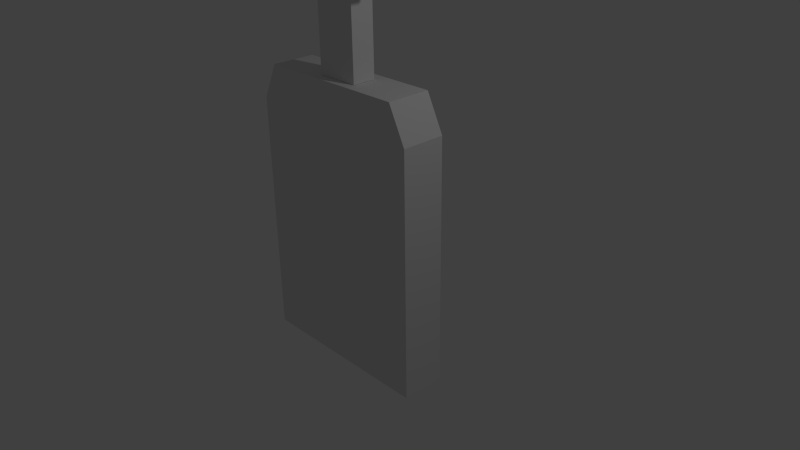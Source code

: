 # Source: gravestoneTALL.blend  (saved by Blender 2.72.0; exported with 4.5.12 LTS)
import bpy
from mathutils import Matrix  # noqa: F401  (used for matrix-valued properties, if any)

bpy.ops.wm.read_factory_settings(use_empty=True)
scene = bpy.context.scene
scene.name = 'Scene'

# ---- collections
col_collection_1 = bpy.data.collections.new('Collection 1'); scene.collection.children.link(col_collection_1)

# ---- world
world_world = bpy.data.worlds.new('World'); scene.world = world_world
world_world.color = (0.05088, 0.05088, 0.05088)
world_world.use_sun_shadow = False
world_world.sun_shadow_jitter_overblur = 0.0
world_world.cycles.sampling_method = 'MANUAL'
world_world.cycles.sample_map_resolution = 256

# ---- cameras
cam_camera = bpy.data.cameras.new('Camera')
cam_camera.clip_end = 100.0
cam_camera.lens = 35.0
cam_camera.sensor_width = 32.0
cam_camera.sensor_height = 18.0
cam_camera.ortho_scale = 7.314
cam_camera.dof.focus_distance = 0.0
cam_camera.dof.aperture_fstop = 128.0

# ---- lights
light_lamp = bpy.data.lights.new('Lamp', 'POINT')
light_lamp.transmission_factor = 0.0
light_lamp.cutoff_distance = 30.0
light_lamp.energy = 100.0
light_lamp.shadow_buffer_clip_start = 1.001
light_lamp.shadow_soft_size = 0.1
light_lamp.shadow_maximum_resolution = 0.006
light_lamp.use_absolute_resolution = True
light_lamp.cycles.use_multiple_importance_sampling = False

# ---- meshes
me_plane = bpy.data.meshes.new('Plane')
me_plane.from_pydata([(-1.279, -1.639, -5.064), (1.321, -1.639, -5.064), (-1.042, 2.263, -5.064), (1.084, 2.263, -5.064), (1.084, 2.263, -5.667), (-1.042, 2.263, -5.667), (1.321, -1.639, -5.667), (-1.279, -1.639, -5.667), (1.321, 0.312, -5.064), (1.321, 1.288, -5.064), (1.321, 1.775, -5.064), (1.321, 0.312, -5.667), (1.321, 1.288, -5.667), (1.321, -0.6636, -5.667), (1.321, 1.775, -5.667), (1.321, -0.1758, -5.667), (1.321, 0.7997, -5.667), (1.321, -1.151, -5.667), (-1.279, 0.312, -5.064), (-1.279, -0.6636, -5.064), (-1.279, 1.288, -5.064), (-1.279, -1.151, -5.064), (-1.279, 0.7997, -5.064), (-1.279, -0.1758, -5.064), (-1.279, 1.775, -5.064), (-1.279, 0.312, -5.667), (-1.279, -0.6636, -5.667), (-1.279, 1.288, -5.667), (-1.279, -1.151, -5.667), (-1.279, 0.7997, -5.667), (-1.279, -0.1758, -5.667), (-1.279, 1.775, -5.667)], [], [(0, 21, 19, 23, 18, 22, 20, 24, 2, 3, 10, 9, 8, 1), (7, 6, 17, 13, 15, 11, 16, 12, 14, 4, 5, 31, 27, 29, 25, 30, 26, 28), (3, 2, 5, 4), (6, 1, 8, 9, 10, 14, 12, 16, 11, 15, 13, 17), (0, 1, 6, 7), (3, 4, 14, 10), (7, 31, 24, 0)])
me_plane.use_remesh_preserve_volume = False
me_plane.use_remesh_preserve_attributes = False
me_plane.use_mirror_vertex_groups = False
me_plane.update()
me_plane_002 = bpy.data.meshes.new('Plane.002')
me_plane_002.from_pydata([(0.6017, -0.7504, 7.334e-08), (2.602, -0.7504, 7.334e-08), (0.6017, 1.25, 7.334e-08), (2.602, 1.25, 7.334e-08), (2.602, 0.2737, 7.588e-08), (0.6017, 0.2737, 7.588e-08), (0.6017, 0.7376, 7.207e-08), (2.602, 0.7376, 7.207e-08), (5.146, 0.4996, 7.334e-08), (-1.943, 0.4996, 7.334e-08), (5.124, 0.7374, 8.526e-08), (-1.92, 0.7374, 8.526e-08), (-1.92, 0.2618, 6.142e-08), (5.124, 0.2618, 6.142e-08), (0.6017, -0.7504, 0.3203), (2.602, -0.7504, 0.3203), (0.6017, 1.25, 0.3203), (2.602, 1.25, 0.3203), (2.602, 0.2737, 0.3203), (0.6017, 0.2737, 0.3203), (0.6017, 0.7376, 0.3203), (2.602, 0.7376, 0.3203), (5.146, 0.4996, 0.3203), (-1.943, 0.4996, 0.3203), (5.124, 0.7374, 0.3203), (-1.92, 0.7374, 0.3203), (-1.92, 0.2618, 0.3203), (5.124, 0.2618, 0.3203)], [], [(0, 5, 12, 9, 11, 6, 2, 3, 7, 10, 8, 13, 4, 1), (14, 15, 18, 27, 22, 24, 21, 17, 16, 20, 25, 23, 26, 19), (4, 13, 27, 18), (9, 12, 26, 23), (6, 11, 25, 20), (8, 10, 24, 22), (11, 9, 23, 25), (13, 8, 22, 27), (10, 7, 21, 24), (2, 6, 20, 16), (12, 5, 19, 26), (1, 4, 18, 15), (3, 2, 16, 17), (7, 3, 17, 21), (0, 1, 15, 14), (5, 0, 14, 19)])
me_plane_002.use_remesh_preserve_volume = False
me_plane_002.use_remesh_preserve_attributes = False
me_plane_002.use_mirror_vertex_groups = False
me_plane_002.update()

# ---- objects
ob_plane = bpy.data.objects.new('Plane', me_plane)
ob_lamp = bpy.data.objects.new('Lamp', light_lamp)
ob_camera = bpy.data.objects.new('Camera', cam_camera)
ob_plane_001 = bpy.data.objects.new('Plane.001', me_plane_002)

# ---- transforms, parenting, visibility, modifiers, constraints
ob_plane.location = (-0.4142, -5.364, 0.003639)
ob_plane.rotation_euler = (1.571, -0.0, 0.0)
ob_plane.lineart.crease_threshold = 0.0
ob_lamp.location = (4.076, 1.005, 5.904)
ob_lamp.rotation_euler = (0.6503, 0.05522, 1.866)
ob_lamp.lock_rotations_4d = False
ob_lamp.empty_display_type = 'ARROWS'
ob_lamp.color = (0.0, 0.0, 0.0, 0.0)
ob_lamp.lineart.crease_threshold = 0.0
ob_camera.location = (7.481, -6.508, 5.344)
ob_camera.rotation_euler = (1.109, 0.01082, 0.8149)
ob_camera.lock_rotations_4d = False
ob_camera.empty_display_type = 'ARROWS'
ob_camera.color = (0.0, 0.0, 0.0, 0.0)
ob_camera.display_type = 'WIRE'
ob_camera.lineart.crease_threshold = 0.0
ob_plane_001.location = (-0.8505, 0.1454, 3.321)
ob_plane_001.rotation_euler = (1.571, -0.0, 0.0)
ob_plane_001.scale = (0.3, 1.4, 1.0)
ob_plane_001.lineart.crease_threshold = 0.0

# ---- collection membership
col_collection_1.objects.link(ob_plane)
col_collection_1.objects.link(ob_lamp)
col_collection_1.objects.link(ob_camera)
col_collection_1.objects.link(ob_plane_001)

# ---- scene / render settings (as saved in the file)
scene.camera = ob_camera
scene.frame_start = 1; scene.frame_end = 250; scene.frame_set(16)
scene.render.engine = 'BLENDER_EEVEE_NEXT'
scene.render.resolution_percentage = 50
scene.render.dither_intensity = 0.0
scene.cycles.use_denoising = False
scene.cycles.samples = 10
scene.cycles.sampling_pattern = 'TABULATED_SOBOL'
scene.cycles.light_sampling_threshold = 0.0
scene.cycles.use_adaptive_sampling = False
scene.cycles.use_light_tree = False
scene.cycles.blur_glossy = 0.0
scene.cycles.pixel_filter_type = 'GAUSSIAN'
scene.cycles.sample_clamp_indirect = 0.0
scene.view_settings.view_transform = 'Standard'
bpy.context.view_layer.update()
